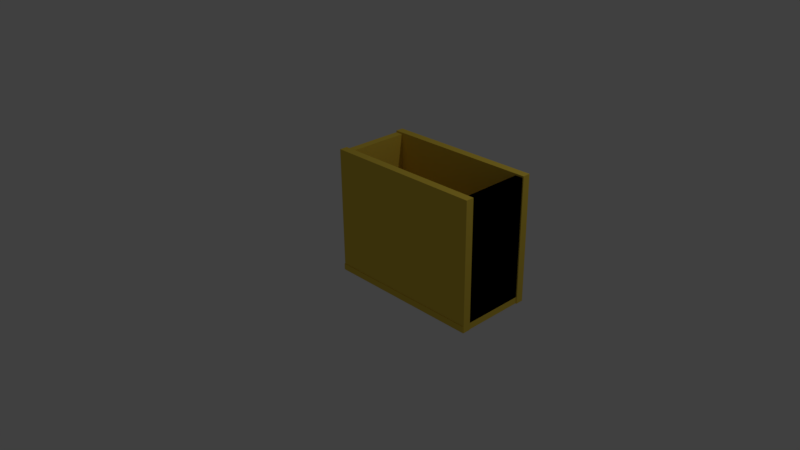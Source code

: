 # Source: drop_box.blend  (saved by Blender 2.77.0; exported with 4.5.12 LTS)
import bpy
from mathutils import Matrix  # noqa: F401  (used for matrix-valued properties, if any)

bpy.ops.wm.read_factory_settings(use_empty=True)
scene = bpy.context.scene
scene.name = 'Scene'

# ---- collections
col_collection_1 = bpy.data.collections.new('Collection 1'); scene.collection.children.link(col_collection_1)

# ---- materials (node trees are filled in below, after node groups)
mat_material_003 = bpy.data.materials.new('Material.003')
mat_material_003.alpha_threshold = 0.0
mat_material_003.use_transparent_shadow = False
mat_material_003.diffuse_color = (0.8, 0.579, 0.068, 1.0)
mat_material_003.roughness = 0.5
mat_material_001 = bpy.data.materials.new('Material.001')
mat_material_001.alpha_threshold = 0.0
mat_material_001.use_transparent_shadow = False
mat_material_001.diffuse_color = (0.8, 0.5786, 0.06845, 1.0)
mat_material_001.roughness = 0.5
mat_material_002 = bpy.data.materials.new('Material.002')
mat_material_002.alpha_threshold = 0.0
mat_material_002.use_transparent_shadow = False
mat_material_002.diffuse_color = (0.8, 0.579, 0.068, 1.0)
mat_material_002.roughness = 0.5
mat_material = bpy.data.materials.new('Material')
mat_material.alpha_threshold = 0.0
mat_material.use_transparent_shadow = False
mat_material.diffuse_color = (0.8, 0.579, 0.068, 1.0)
mat_material.roughness = 0.5
mat_material.line_color = (0.0, 0.0, 0.0, 1.0)

# ---- material node trees

# ---- world
world_world = bpy.data.worlds.new('World'); scene.world = world_world
world_world.color = (0.05088, 0.05088, 0.05088)
world_world.use_sun_shadow = False
world_world.sun_shadow_jitter_overblur = 0.0
world_world.cycles.sampling_method = 'MANUAL'

# ---- cameras
cam_camera = bpy.data.cameras.new('Camera')
cam_camera.clip_end = 100.0
cam_camera.lens = 35.0
cam_camera.sensor_width = 32.0
cam_camera.sensor_height = 18.0
cam_camera.ortho_scale = 7.314
cam_camera.dof.focus_distance = 0.0
cam_camera.dof.aperture_fstop = 128.0

# ---- lights
light_lamp = bpy.data.lights.new('Lamp', 'POINT')
light_lamp.transmission_factor = 0.0
light_lamp.cutoff_distance = 30.0
light_lamp.energy = 100.0
light_lamp.shadow_buffer_clip_start = 1.001
light_lamp.shadow_soft_size = 0.1
light_lamp.shadow_maximum_resolution = 0.006
light_lamp.use_absolute_resolution = True

# ---- meshes
me_cube_007 = bpy.data.meshes.new('Cube.007')
me_cube_007.from_pydata([(-1.0, -1.0, -1.0), (-1.0, -1.0, 1.0), (-1.0, 1.0, -1.0), (-1.0, 1.0, 1.0), (1.0, -1.0, -1.0), (1.0, -1.0, 1.0), (1.0, 1.0, -1.0), (1.0, 1.0, 1.0)], [], [(1, 3, 2, 0), (3, 7, 6, 2), (7, 5, 4, 6), (5, 1, 0, 4), (0, 2, 6, 4), (5, 7, 3, 1)])
me_cube_007.materials.append(mat_material_003)
me_cube_007.use_remesh_preserve_volume = False
me_cube_007.use_remesh_preserve_attributes = False
me_cube_007.use_mirror_vertex_groups = False
me_cube_007.update()
me_cube_006 = bpy.data.meshes.new('Cube.006')
me_cube_006.from_pydata([(-1.0, -1.0, -1.0), (-1.0, -1.0, 1.0), (-1.0, 1.0, -1.0), (-1.0, 1.0, 1.0), (1.0, -1.0, -1.0), (1.0, -1.0, 1.0), (1.0, 1.0, -1.0), (1.0, 1.0, 1.0)], [], [(1, 3, 2, 0), (3, 7, 6, 2), (7, 5, 4, 6), (5, 1, 0, 4), (0, 2, 6, 4), (5, 7, 3, 1)])
me_cube_006.materials.append(mat_material_003)
me_cube_006.use_remesh_preserve_volume = False
me_cube_006.use_remesh_preserve_attributes = False
me_cube_006.use_mirror_vertex_groups = False
me_cube_006.update()
me_cube_005 = bpy.data.meshes.new('Cube.005')
me_cube_005.from_pydata([(-1.0, -1.0, -1.0), (-1.0, -1.0, 1.0), (-1.0, 1.0, -1.0), (-1.0, 1.0, 1.0), (1.0, -1.0, -1.0), (1.0, -1.0, 1.0), (1.0, 1.0, -1.0), (1.0, 1.0, 1.0)], [], [(1, 3, 2, 0), (3, 7, 6, 2), (7, 5, 4, 6), (5, 1, 0, 4), (0, 2, 6, 4), (5, 7, 3, 1)])
me_cube_005.materials.append(mat_material_003)
me_cube_005.use_remesh_preserve_volume = False
me_cube_005.use_remesh_preserve_attributes = False
me_cube_005.use_mirror_vertex_groups = False
me_cube_005.update()
me_cube_004 = bpy.data.meshes.new('Cube.004')
me_cube_004.from_pydata([(-1.0, -1.0, -1.0), (-1.0, -1.0, 1.0), (-1.0, 1.0, -1.0), (-1.0, 1.0, 1.0), (1.0, -1.0, -1.0), (1.0, -1.0, 1.0), (1.0, 1.0, -1.0), (1.0, 1.0, 1.0)], [], [(1, 3, 2, 0), (3, 7, 6, 2), (7, 5, 4, 6), (5, 1, 0, 4), (0, 2, 6, 4), (5, 7, 3, 1)])
me_cube_004.materials.append(mat_material_003)
me_cube_004.use_remesh_preserve_volume = False
me_cube_004.use_remesh_preserve_attributes = False
me_cube_004.use_mirror_vertex_groups = False
me_cube_004.update()
me_cube_002 = bpy.data.meshes.new('Cube.002')
me_cube_002.from_pydata([(-1.0, -1.0, -1.0), (-1.0, -1.0, 1.0), (-1.0, 1.0, -1.0), (-1.0, 1.0, 1.0), (1.0, -1.0, -1.0), (1.0, -1.0, 1.0), (1.0, 1.0, -1.0), (1.0, 1.0, 1.0)], [], [(1, 3, 2, 0), (3, 7, 6, 2), (7, 5, 4, 6), (5, 1, 0, 4), (0, 2, 6, 4), (5, 7, 3, 1)])
me_cube_002.materials.append(mat_material_001)
me_cube_002.use_remesh_preserve_volume = False
me_cube_002.use_remesh_preserve_attributes = False
me_cube_002.use_mirror_vertex_groups = False
me_cube_002.update()
me_cube_001 = bpy.data.meshes.new('Cube.001')
me_cube_001.from_pydata([(-1.0, -1.0, -1.0), (-1.0, -1.0, 1.0), (-1.0, 1.0, -1.0), (-1.0, 1.0, 1.0), (1.0, -1.0, -1.0), (1.0, -1.0, 1.0), (1.0, 1.0, -1.0), (1.0, 1.0, 1.0)], [], [(1, 3, 2, 0), (3, 7, 6, 2), (7, 5, 4, 6), (5, 1, 0, 4), (0, 2, 6, 4), (5, 7, 3, 1)])
me_cube_001.materials.append(mat_material_002)
me_cube_001.use_remesh_preserve_volume = False
me_cube_001.use_remesh_preserve_attributes = False
me_cube_001.use_mirror_vertex_groups = False
me_cube_001.update()
me_cube = bpy.data.meshes.new('Cube')
me_cube.from_pydata([(1.0, 1.0, -1.0), (1.0, -1.0, -1.0), (-1.0, -1.0, -1.0), (-1.0, 1.0, -1.0), (1.0, 1.0, 1.0), (1.0, -1.0, 1.0), (-1.0, -1.0, 1.0), (-1.0, 1.0, 1.0)], [], [(0, 1, 2, 3), (4, 7, 6, 5), (0, 4, 5, 1), (1, 5, 6, 2), (2, 6, 7, 3), (4, 0, 3, 7)])
me_cube.materials.append(mat_material)
me_cube.use_remesh_preserve_volume = False
me_cube.use_remesh_preserve_attributes = False
me_cube.use_mirror_vertex_groups = False
me_cube.update()

# ---- objects
ob_cube_006 = bpy.data.objects.new('Cube.006', me_cube_007)
ob_cube_005 = bpy.data.objects.new('Cube.005', me_cube_006)
ob_cube_003 = bpy.data.objects.new('Cube.003', me_cube_005)
ob_cube_004 = bpy.data.objects.new('Cube.004', me_cube_004)
ob_cube_002 = bpy.data.objects.new('Cube.002', me_cube_002)
ob_cube_001 = bpy.data.objects.new('Cube.001', me_cube_001)
ob_cube = bpy.data.objects.new('Cube', me_cube)
ob_lamp = bpy.data.objects.new('Lamp', light_lamp)
ob_camera = bpy.data.objects.new('Camera', cam_camera)

# ---- transforms, parenting, visibility, modifiers, constraints
ob_cube_006.location = (0.1243, -0.03417, 0.8063)
ob_cube_006.scale = (0.04895, 0.4895, 0.7832)
ob_cube_006.lineart.crease_threshold = 0.0
ob_cube_005.location = (2.011, -0.04046, 0.8063)
ob_cube_005.scale = (0.04895, 0.4895, 0.7832)
ob_cube_005.lineart.crease_threshold = 0.0
ob_cube_003.location = (2.011, -0.04046, 0.8063)
ob_cube_003.scale = (0.04895, 0.4895, 0.7832)
ob_cube_003.lineart.crease_threshold = 0.0
ob_cube_004.location = (2.011, -0.04046, 0.8063)
ob_cube_004.scale = (0.04895, 0.4895, 0.7832)
ob_cube_004.lineart.crease_threshold = 0.0
ob_cube_002.location = (1.074, 0.408, 0.8107)
ob_cube_002.scale = (1.0, 0.05, 0.8)
ob_cube_002.lineart.crease_threshold = 0.0
ob_cube_001.location = (1.067, -0.4801, 0.8107)
ob_cube_001.scale = (1.0, 0.05, 0.8)
ob_cube_001.lineart.crease_threshold = 0.0
ob_cube.location = (1.063, -0.03723, 0.0533)
ob_cube.scale = (1.0, 0.5, 0.04)
ob_cube.lock_rotations_4d = False
ob_cube.empty_display_type = 'ARROWS'
ob_cube.lineart.crease_threshold = 0.0
ob_lamp.location = (4.076, 1.005, 5.904)
ob_lamp.rotation_euler = (0.6503, 0.05522, 1.866)
ob_lamp.lock_rotations_4d = False
ob_lamp.empty_display_type = 'ARROWS'
ob_lamp.color = (0.0, 0.0, 0.0, 0.0)
ob_lamp.lineart.crease_threshold = 0.0
ob_camera.location = (7.481, -6.508, 5.344)
ob_camera.rotation_euler = (1.109, 0.01082, 0.8149)
ob_camera.lock_rotations_4d = False
ob_camera.empty_display_type = 'ARROWS'
ob_camera.color = (0.0, 0.0, 0.0, 0.0)
ob_camera.display_type = 'WIRE'
ob_camera.lineart.crease_threshold = 0.0

# ---- collection membership
col_collection_1.objects.link(ob_cube_006)
col_collection_1.objects.link(ob_cube_005)
col_collection_1.objects.link(ob_cube_003)
col_collection_1.objects.link(ob_cube_004)
col_collection_1.objects.link(ob_cube_002)
col_collection_1.objects.link(ob_cube_001)
col_collection_1.objects.link(ob_cube)
col_collection_1.objects.link(ob_lamp)
col_collection_1.objects.link(ob_camera)

# ---- scene / render settings (as saved in the file)
scene.camera = ob_camera
scene.frame_start = 1; scene.frame_end = 250; scene.frame_set(1)
scene.render.engine = 'BLENDER_EEVEE_NEXT'
scene.render.resolution_percentage = 50
scene.render.dither_intensity = 0.0
scene.cycles.use_denoising = False
scene.cycles.samples = 128
scene.cycles.sampling_pattern = 'TABULATED_SOBOL'
scene.cycles.light_sampling_threshold = 0.0
scene.cycles.use_adaptive_sampling = False
scene.cycles.use_light_tree = False
scene.cycles.blur_glossy = 0.0
scene.cycles.sample_clamp_indirect = 0.0
scene.view_settings.view_transform = 'Standard'
bpy.context.view_layer.update()
